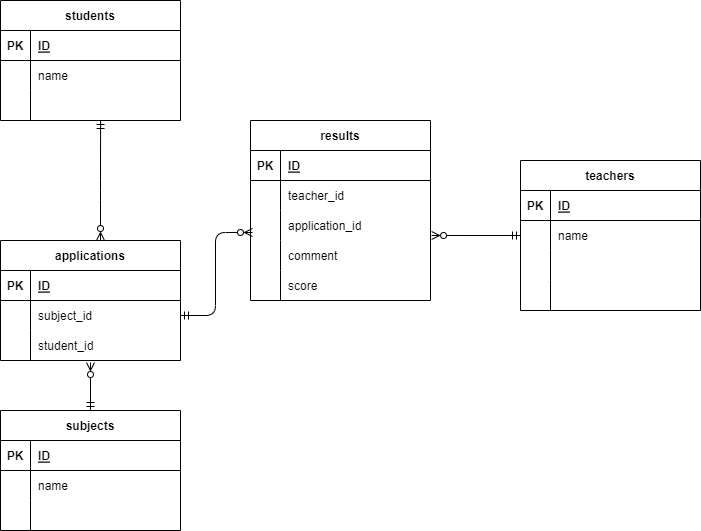

The diagram above was exported from draw.io. Its source (the exported page's mxGraphModel, read from the mxfile embedded in the PNG):
<mxGraphModel dx="698" dy="790" grid="1" gridSize="10" guides="1" tooltips="1" connect="1" arrows="1" fold="1" page="1" pageScale="1" pageWidth="827" pageHeight="1169" math="0" shadow="0">
  <root>
    <mxCell id="0" />
    <mxCell id="1" parent="0" />
    <mxCell id="17" value="students" style="shape=table;startSize=30;container=1;collapsible=1;childLayout=tableLayout;fixedRows=1;rowLines=0;fontStyle=1;align=center;resizeLast=1;strokeColor=default;" parent="1" vertex="1">
      <mxGeometry x="64" y="330" width="180" height="120" as="geometry" />
    </mxCell>
    <mxCell id="18" value="" style="shape=partialRectangle;collapsible=0;dropTarget=0;pointerEvents=0;fillColor=none;top=0;left=0;bottom=1;right=0;points=[[0,0.5],[1,0.5]];portConstraint=eastwest;" parent="17" vertex="1">
      <mxGeometry y="30" width="180" height="30" as="geometry" />
    </mxCell>
    <mxCell id="19" value="PK" style="shape=partialRectangle;connectable=0;fillColor=none;top=0;left=0;bottom=0;right=0;fontStyle=1;overflow=hidden;" parent="18" vertex="1">
      <mxGeometry width="30" height="30" as="geometry">
        <mxRectangle width="30" height="30" as="alternateBounds" />
      </mxGeometry>
    </mxCell>
    <mxCell id="20" value="ID" style="shape=partialRectangle;connectable=0;fillColor=none;top=0;left=0;bottom=0;right=0;align=left;spacingLeft=6;fontStyle=5;overflow=hidden;" parent="18" vertex="1">
      <mxGeometry x="30" width="150" height="30" as="geometry">
        <mxRectangle width="150" height="30" as="alternateBounds" />
      </mxGeometry>
    </mxCell>
    <mxCell id="21" value="" style="shape=partialRectangle;collapsible=0;dropTarget=0;pointerEvents=0;fillColor=none;top=0;left=0;bottom=0;right=0;points=[[0,0.5],[1,0.5]];portConstraint=eastwest;" parent="17" vertex="1">
      <mxGeometry y="60" width="180" height="30" as="geometry" />
    </mxCell>
    <mxCell id="22" value="" style="shape=partialRectangle;connectable=0;fillColor=none;top=0;left=0;bottom=0;right=0;editable=1;overflow=hidden;" parent="21" vertex="1">
      <mxGeometry width="30" height="30" as="geometry">
        <mxRectangle width="30" height="30" as="alternateBounds" />
      </mxGeometry>
    </mxCell>
    <mxCell id="23" value="name" style="shape=partialRectangle;connectable=0;fillColor=none;top=0;left=0;bottom=0;right=0;align=left;spacingLeft=6;overflow=hidden;" parent="21" vertex="1">
      <mxGeometry x="30" width="150" height="30" as="geometry">
        <mxRectangle width="150" height="30" as="alternateBounds" />
      </mxGeometry>
    </mxCell>
    <mxCell id="24" value="" style="shape=partialRectangle;collapsible=0;dropTarget=0;pointerEvents=0;fillColor=none;top=0;left=0;bottom=0;right=0;points=[[0,0.5],[1,0.5]];portConstraint=eastwest;" parent="17" vertex="1">
      <mxGeometry y="90" width="180" height="30" as="geometry" />
    </mxCell>
    <mxCell id="25" value="" style="shape=partialRectangle;connectable=0;fillColor=none;top=0;left=0;bottom=0;right=0;editable=1;overflow=hidden;" parent="24" vertex="1">
      <mxGeometry width="30" height="30" as="geometry">
        <mxRectangle width="30" height="30" as="alternateBounds" />
      </mxGeometry>
    </mxCell>
    <mxCell id="26" value="" style="shape=partialRectangle;connectable=0;fillColor=none;top=0;left=0;bottom=0;right=0;align=left;spacingLeft=6;overflow=hidden;" parent="24" vertex="1">
      <mxGeometry x="30" width="150" height="30" as="geometry">
        <mxRectangle width="150" height="30" as="alternateBounds" />
      </mxGeometry>
    </mxCell>
    <mxCell id="30" value="applications" style="shape=table;startSize=30;container=1;collapsible=1;childLayout=tableLayout;fixedRows=1;rowLines=0;fontStyle=1;align=center;resizeLast=1;" parent="1" vertex="1">
      <mxGeometry x="64" y="570" width="180" height="120" as="geometry" />
    </mxCell>
    <mxCell id="31" value="" style="shape=partialRectangle;collapsible=0;dropTarget=0;pointerEvents=0;fillColor=none;top=0;left=0;bottom=1;right=0;points=[[0,0.5],[1,0.5]];portConstraint=eastwest;" parent="30" vertex="1">
      <mxGeometry y="30" width="180" height="30" as="geometry" />
    </mxCell>
    <mxCell id="32" value="PK" style="shape=partialRectangle;connectable=0;fillColor=none;top=0;left=0;bottom=0;right=0;fontStyle=1;overflow=hidden;" parent="31" vertex="1">
      <mxGeometry width="30" height="30" as="geometry">
        <mxRectangle width="30" height="30" as="alternateBounds" />
      </mxGeometry>
    </mxCell>
    <mxCell id="33" value="ID" style="shape=partialRectangle;connectable=0;fillColor=none;top=0;left=0;bottom=0;right=0;align=left;spacingLeft=6;fontStyle=5;overflow=hidden;" parent="31" vertex="1">
      <mxGeometry x="30" width="150" height="30" as="geometry">
        <mxRectangle width="150" height="30" as="alternateBounds" />
      </mxGeometry>
    </mxCell>
    <mxCell id="34" value="" style="shape=partialRectangle;collapsible=0;dropTarget=0;pointerEvents=0;fillColor=none;top=0;left=0;bottom=0;right=0;points=[[0,0.5],[1,0.5]];portConstraint=eastwest;" parent="30" vertex="1">
      <mxGeometry y="60" width="180" height="30" as="geometry" />
    </mxCell>
    <mxCell id="35" value="" style="shape=partialRectangle;connectable=0;fillColor=none;top=0;left=0;bottom=0;right=0;editable=1;overflow=hidden;" parent="34" vertex="1">
      <mxGeometry width="30" height="30" as="geometry">
        <mxRectangle width="30" height="30" as="alternateBounds" />
      </mxGeometry>
    </mxCell>
    <mxCell id="36" value="subject_id" style="shape=partialRectangle;connectable=0;fillColor=none;top=0;left=0;bottom=0;right=0;align=left;spacingLeft=6;overflow=hidden;" parent="34" vertex="1">
      <mxGeometry x="30" width="150" height="30" as="geometry">
        <mxRectangle width="150" height="30" as="alternateBounds" />
      </mxGeometry>
    </mxCell>
    <mxCell id="37" value="" style="shape=partialRectangle;collapsible=0;dropTarget=0;pointerEvents=0;fillColor=none;top=0;left=0;bottom=0;right=0;points=[[0,0.5],[1,0.5]];portConstraint=eastwest;" parent="30" vertex="1">
      <mxGeometry y="90" width="180" height="30" as="geometry" />
    </mxCell>
    <mxCell id="38" value="" style="shape=partialRectangle;connectable=0;fillColor=none;top=0;left=0;bottom=0;right=0;editable=1;overflow=hidden;" parent="37" vertex="1">
      <mxGeometry width="30" height="30" as="geometry">
        <mxRectangle width="30" height="30" as="alternateBounds" />
      </mxGeometry>
    </mxCell>
    <mxCell id="39" value="student_id" style="shape=partialRectangle;connectable=0;fillColor=none;top=0;left=0;bottom=0;right=0;align=left;spacingLeft=6;overflow=hidden;" parent="37" vertex="1">
      <mxGeometry x="30" width="150" height="30" as="geometry">
        <mxRectangle width="150" height="30" as="alternateBounds" />
      </mxGeometry>
    </mxCell>
    <mxCell id="43" value="results" style="shape=table;startSize=30;container=1;collapsible=1;childLayout=tableLayout;fixedRows=1;rowLines=0;fontStyle=1;align=center;resizeLast=1;" parent="1" vertex="1">
      <mxGeometry x="314" y="450" width="180" height="180" as="geometry" />
    </mxCell>
    <mxCell id="44" value="" style="shape=partialRectangle;collapsible=0;dropTarget=0;pointerEvents=0;fillColor=none;top=0;left=0;bottom=1;right=0;points=[[0,0.5],[1,0.5]];portConstraint=eastwest;" parent="43" vertex="1">
      <mxGeometry y="30" width="180" height="30" as="geometry" />
    </mxCell>
    <mxCell id="45" value="PK" style="shape=partialRectangle;connectable=0;fillColor=none;top=0;left=0;bottom=0;right=0;fontStyle=1;overflow=hidden;" parent="44" vertex="1">
      <mxGeometry width="30" height="30" as="geometry">
        <mxRectangle width="30" height="30" as="alternateBounds" />
      </mxGeometry>
    </mxCell>
    <mxCell id="46" value="ID" style="shape=partialRectangle;connectable=0;fillColor=none;top=0;left=0;bottom=0;right=0;align=left;spacingLeft=6;fontStyle=5;overflow=hidden;" parent="44" vertex="1">
      <mxGeometry x="30" width="150" height="30" as="geometry">
        <mxRectangle width="150" height="30" as="alternateBounds" />
      </mxGeometry>
    </mxCell>
    <mxCell id="47" value="" style="shape=partialRectangle;collapsible=0;dropTarget=0;pointerEvents=0;fillColor=none;top=0;left=0;bottom=0;right=0;points=[[0,0.5],[1,0.5]];portConstraint=eastwest;" parent="43" vertex="1">
      <mxGeometry y="60" width="180" height="30" as="geometry" />
    </mxCell>
    <mxCell id="48" value="" style="shape=partialRectangle;connectable=0;fillColor=none;top=0;left=0;bottom=0;right=0;editable=1;overflow=hidden;" parent="47" vertex="1">
      <mxGeometry width="30" height="30" as="geometry">
        <mxRectangle width="30" height="30" as="alternateBounds" />
      </mxGeometry>
    </mxCell>
    <mxCell id="49" value="teacher_id" style="shape=partialRectangle;connectable=0;fillColor=none;top=0;left=0;bottom=0;right=0;align=left;spacingLeft=6;overflow=hidden;" parent="47" vertex="1">
      <mxGeometry x="30" width="150" height="30" as="geometry">
        <mxRectangle width="150" height="30" as="alternateBounds" />
      </mxGeometry>
    </mxCell>
    <mxCell id="50" value="" style="shape=partialRectangle;collapsible=0;dropTarget=0;pointerEvents=0;fillColor=none;top=0;left=0;bottom=0;right=0;points=[[0,0.5],[1,0.5]];portConstraint=eastwest;" parent="43" vertex="1">
      <mxGeometry y="90" width="180" height="30" as="geometry" />
    </mxCell>
    <mxCell id="51" value="" style="shape=partialRectangle;connectable=0;fillColor=none;top=0;left=0;bottom=0;right=0;editable=1;overflow=hidden;" parent="50" vertex="1">
      <mxGeometry width="30" height="30" as="geometry">
        <mxRectangle width="30" height="30" as="alternateBounds" />
      </mxGeometry>
    </mxCell>
    <mxCell id="52" value="application_id" style="shape=partialRectangle;connectable=0;fillColor=none;top=0;left=0;bottom=0;right=0;align=left;spacingLeft=6;overflow=hidden;" parent="50" vertex="1">
      <mxGeometry x="30" width="150" height="30" as="geometry">
        <mxRectangle width="150" height="30" as="alternateBounds" />
      </mxGeometry>
    </mxCell>
    <mxCell id="53" value="" style="shape=partialRectangle;collapsible=0;dropTarget=0;pointerEvents=0;fillColor=none;top=0;left=0;bottom=0;right=0;points=[[0,0.5],[1,0.5]];portConstraint=eastwest;" parent="43" vertex="1">
      <mxGeometry y="120" width="180" height="30" as="geometry" />
    </mxCell>
    <mxCell id="54" value="" style="shape=partialRectangle;connectable=0;fillColor=none;top=0;left=0;bottom=0;right=0;editable=1;overflow=hidden;" parent="53" vertex="1">
      <mxGeometry width="30" height="30" as="geometry">
        <mxRectangle width="30" height="30" as="alternateBounds" />
      </mxGeometry>
    </mxCell>
    <mxCell id="55" value="comment" style="shape=partialRectangle;connectable=0;fillColor=none;top=0;left=0;bottom=0;right=0;align=left;spacingLeft=6;overflow=hidden;" parent="53" vertex="1">
      <mxGeometry x="30" width="150" height="30" as="geometry">
        <mxRectangle width="150" height="30" as="alternateBounds" />
      </mxGeometry>
    </mxCell>
    <mxCell id="56" style="shape=partialRectangle;collapsible=0;dropTarget=0;pointerEvents=0;fillColor=none;top=0;left=0;bottom=0;right=0;points=[[0,0.5],[1,0.5]];portConstraint=eastwest;" parent="43" vertex="1">
      <mxGeometry y="150" width="180" height="30" as="geometry" />
    </mxCell>
    <mxCell id="57" style="shape=partialRectangle;connectable=0;fillColor=none;top=0;left=0;bottom=0;right=0;editable=1;overflow=hidden;" parent="56" vertex="1">
      <mxGeometry width="30" height="30" as="geometry">
        <mxRectangle width="30" height="30" as="alternateBounds" />
      </mxGeometry>
    </mxCell>
    <mxCell id="58" value="score" style="shape=partialRectangle;connectable=0;fillColor=none;top=0;left=0;bottom=0;right=0;align=left;spacingLeft=6;overflow=hidden;" parent="56" vertex="1">
      <mxGeometry x="30" width="150" height="30" as="geometry">
        <mxRectangle width="150" height="30" as="alternateBounds" />
      </mxGeometry>
    </mxCell>
    <mxCell id="60" style="html=1;exitX=0.556;exitY=1;exitDx=0;exitDy=0;startArrow=ERmandOne;startFill=0;endArrow=ERzeroToMany;endFill=0;exitPerimeter=0;" parent="1" source="24" edge="1">
      <mxGeometry relative="1" as="geometry">
        <mxPoint x="164" y="570" as="targetPoint" />
        <Array as="points">
          <mxPoint x="164" y="520" />
          <mxPoint x="164" y="570" />
        </Array>
      </mxGeometry>
    </mxCell>
    <mxCell id="62" style="edgeStyle=orthogonalEdgeStyle;html=1;exitX=1;exitY=0.5;exitDx=0;exitDy=0;entryX=0.011;entryY=0.733;entryDx=0;entryDy=0;startArrow=ERmandOne;startFill=0;endArrow=ERzeroToMany;endFill=0;entryPerimeter=0;" parent="1" source="34" target="50" edge="1">
      <mxGeometry relative="1" as="geometry" />
    </mxCell>
    <mxCell id="69" value="teachers" style="shape=table;startSize=30;container=1;collapsible=1;childLayout=tableLayout;fixedRows=1;rowLines=0;fontStyle=1;align=center;resizeLast=1;strokeColor=default;" parent="1" vertex="1">
      <mxGeometry x="584" y="490" width="180" height="150" as="geometry" />
    </mxCell>
    <mxCell id="70" value="" style="shape=partialRectangle;collapsible=0;dropTarget=0;pointerEvents=0;fillColor=none;top=0;left=0;bottom=1;right=0;points=[[0,0.5],[1,0.5]];portConstraint=eastwest;" parent="69" vertex="1">
      <mxGeometry y="30" width="180" height="30" as="geometry" />
    </mxCell>
    <mxCell id="71" value="PK" style="shape=partialRectangle;connectable=0;fillColor=none;top=0;left=0;bottom=0;right=0;fontStyle=1;overflow=hidden;" parent="70" vertex="1">
      <mxGeometry width="30" height="30" as="geometry">
        <mxRectangle width="30" height="30" as="alternateBounds" />
      </mxGeometry>
    </mxCell>
    <mxCell id="72" value="ID" style="shape=partialRectangle;connectable=0;fillColor=none;top=0;left=0;bottom=0;right=0;align=left;spacingLeft=6;fontStyle=5;overflow=hidden;" parent="70" vertex="1">
      <mxGeometry x="30" width="150" height="30" as="geometry">
        <mxRectangle width="150" height="30" as="alternateBounds" />
      </mxGeometry>
    </mxCell>
    <mxCell id="73" value="" style="shape=partialRectangle;collapsible=0;dropTarget=0;pointerEvents=0;fillColor=none;top=0;left=0;bottom=0;right=0;points=[[0,0.5],[1,0.5]];portConstraint=eastwest;" parent="69" vertex="1">
      <mxGeometry y="60" width="180" height="30" as="geometry" />
    </mxCell>
    <mxCell id="74" value="" style="shape=partialRectangle;connectable=0;fillColor=none;top=0;left=0;bottom=0;right=0;editable=1;overflow=hidden;" parent="73" vertex="1">
      <mxGeometry width="30" height="30" as="geometry">
        <mxRectangle width="30" height="30" as="alternateBounds" />
      </mxGeometry>
    </mxCell>
    <mxCell id="75" value="name" style="shape=partialRectangle;connectable=0;fillColor=none;top=0;left=0;bottom=0;right=0;align=left;spacingLeft=6;overflow=hidden;" parent="73" vertex="1">
      <mxGeometry x="30" width="150" height="30" as="geometry">
        <mxRectangle width="150" height="30" as="alternateBounds" />
      </mxGeometry>
    </mxCell>
    <mxCell id="76" value="" style="shape=partialRectangle;collapsible=0;dropTarget=0;pointerEvents=0;fillColor=none;top=0;left=0;bottom=0;right=0;points=[[0,0.5],[1,0.5]];portConstraint=eastwest;" parent="69" vertex="1">
      <mxGeometry y="90" width="180" height="30" as="geometry" />
    </mxCell>
    <mxCell id="77" value="" style="shape=partialRectangle;connectable=0;fillColor=none;top=0;left=0;bottom=0;right=0;editable=1;overflow=hidden;" parent="76" vertex="1">
      <mxGeometry width="30" height="30" as="geometry">
        <mxRectangle width="30" height="30" as="alternateBounds" />
      </mxGeometry>
    </mxCell>
    <mxCell id="78" value="" style="shape=partialRectangle;connectable=0;fillColor=none;top=0;left=0;bottom=0;right=0;align=left;spacingLeft=6;overflow=hidden;" parent="76" vertex="1">
      <mxGeometry x="30" width="150" height="30" as="geometry">
        <mxRectangle width="150" height="30" as="alternateBounds" />
      </mxGeometry>
    </mxCell>
    <mxCell id="122" style="shape=partialRectangle;collapsible=0;dropTarget=0;pointerEvents=0;fillColor=none;top=0;left=0;bottom=0;right=0;points=[[0,0.5],[1,0.5]];portConstraint=eastwest;" parent="69" vertex="1">
      <mxGeometry y="120" width="180" height="30" as="geometry" />
    </mxCell>
    <mxCell id="123" style="shape=partialRectangle;connectable=0;fillColor=none;top=0;left=0;bottom=0;right=0;editable=1;overflow=hidden;" parent="122" vertex="1">
      <mxGeometry width="30" height="30" as="geometry">
        <mxRectangle width="30" height="30" as="alternateBounds" />
      </mxGeometry>
    </mxCell>
    <mxCell id="124" value="" style="shape=partialRectangle;connectable=0;fillColor=none;top=0;left=0;bottom=0;right=0;align=left;spacingLeft=6;overflow=hidden;" parent="122" vertex="1">
      <mxGeometry x="30" width="150" height="30" as="geometry">
        <mxRectangle width="150" height="30" as="alternateBounds" />
      </mxGeometry>
    </mxCell>
    <mxCell id="135" style="edgeStyle=none;html=1;exitX=0.5;exitY=0;exitDx=0;exitDy=0;entryX=0.5;entryY=1.067;entryDx=0;entryDy=0;entryPerimeter=0;startArrow=ERmandOne;startFill=0;endArrow=ERzeroToMany;endFill=0;" parent="1" source="125" target="37" edge="1">
      <mxGeometry relative="1" as="geometry" />
    </mxCell>
    <mxCell id="125" value="subjects" style="shape=table;startSize=30;container=1;collapsible=1;childLayout=tableLayout;fixedRows=1;rowLines=0;fontStyle=1;align=center;resizeLast=1;" parent="1" vertex="1">
      <mxGeometry x="64" y="740" width="180" height="120" as="geometry" />
    </mxCell>
    <mxCell id="126" value="" style="shape=partialRectangle;collapsible=0;dropTarget=0;pointerEvents=0;fillColor=none;top=0;left=0;bottom=1;right=0;points=[[0,0.5],[1,0.5]];portConstraint=eastwest;" parent="125" vertex="1">
      <mxGeometry y="30" width="180" height="30" as="geometry" />
    </mxCell>
    <mxCell id="127" value="PK" style="shape=partialRectangle;connectable=0;fillColor=none;top=0;left=0;bottom=0;right=0;fontStyle=1;overflow=hidden;" parent="126" vertex="1">
      <mxGeometry width="30" height="30" as="geometry">
        <mxRectangle width="30" height="30" as="alternateBounds" />
      </mxGeometry>
    </mxCell>
    <mxCell id="128" value="ID" style="shape=partialRectangle;connectable=0;fillColor=none;top=0;left=0;bottom=0;right=0;align=left;spacingLeft=6;fontStyle=5;overflow=hidden;" parent="126" vertex="1">
      <mxGeometry x="30" width="150" height="30" as="geometry">
        <mxRectangle width="150" height="30" as="alternateBounds" />
      </mxGeometry>
    </mxCell>
    <mxCell id="129" value="" style="shape=partialRectangle;collapsible=0;dropTarget=0;pointerEvents=0;fillColor=none;top=0;left=0;bottom=0;right=0;points=[[0,0.5],[1,0.5]];portConstraint=eastwest;" parent="125" vertex="1">
      <mxGeometry y="60" width="180" height="30" as="geometry" />
    </mxCell>
    <mxCell id="130" value="" style="shape=partialRectangle;connectable=0;fillColor=none;top=0;left=0;bottom=0;right=0;editable=1;overflow=hidden;" parent="129" vertex="1">
      <mxGeometry width="30" height="30" as="geometry">
        <mxRectangle width="30" height="30" as="alternateBounds" />
      </mxGeometry>
    </mxCell>
    <mxCell id="131" value="name" style="shape=partialRectangle;connectable=0;fillColor=none;top=0;left=0;bottom=0;right=0;align=left;spacingLeft=6;overflow=hidden;" parent="129" vertex="1">
      <mxGeometry x="30" width="150" height="30" as="geometry">
        <mxRectangle width="150" height="30" as="alternateBounds" />
      </mxGeometry>
    </mxCell>
    <mxCell id="132" value="" style="shape=partialRectangle;collapsible=0;dropTarget=0;pointerEvents=0;fillColor=none;top=0;left=0;bottom=0;right=0;points=[[0,0.5],[1,0.5]];portConstraint=eastwest;" parent="125" vertex="1">
      <mxGeometry y="90" width="180" height="30" as="geometry" />
    </mxCell>
    <mxCell id="133" value="" style="shape=partialRectangle;connectable=0;fillColor=none;top=0;left=0;bottom=0;right=0;editable=1;overflow=hidden;" parent="132" vertex="1">
      <mxGeometry width="30" height="30" as="geometry">
        <mxRectangle width="30" height="30" as="alternateBounds" />
      </mxGeometry>
    </mxCell>
    <mxCell id="134" value="" style="shape=partialRectangle;connectable=0;fillColor=none;top=0;left=0;bottom=0;right=0;align=left;spacingLeft=6;overflow=hidden;" parent="132" vertex="1">
      <mxGeometry x="30" width="150" height="30" as="geometry">
        <mxRectangle width="150" height="30" as="alternateBounds" />
      </mxGeometry>
    </mxCell>
    <mxCell id="136" style="edgeStyle=none;html=1;exitX=0;exitY=0.5;exitDx=0;exitDy=0;entryX=1.006;entryY=0.833;entryDx=0;entryDy=0;entryPerimeter=0;startArrow=ERmandOne;startFill=0;endArrow=ERzeroToMany;endFill=0;" parent="1" source="73" target="50" edge="1">
      <mxGeometry relative="1" as="geometry" />
    </mxCell>
  </root>
</mxGraphModel>